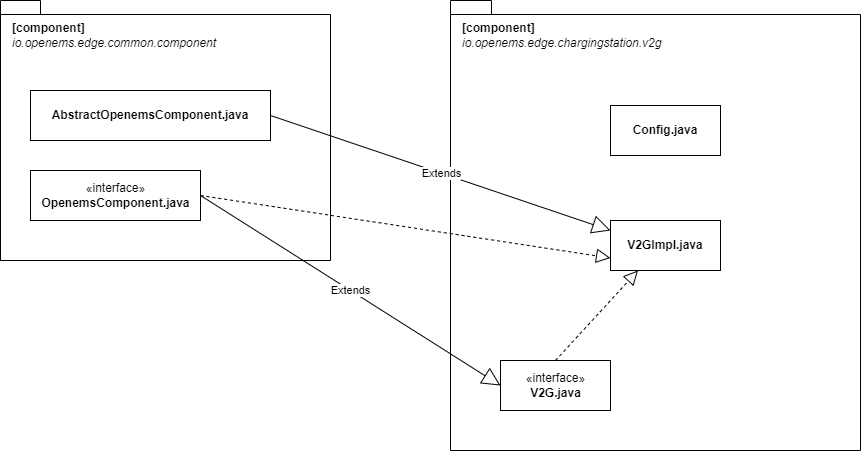

The diagram above was exported from draw.io. Its source (the exported page's mxGraphModel, read from the mxfile embedded in the PNG):
<mxGraphModel dx="2310" dy="770" grid="1" gridSize="10" guides="1" tooltips="1" connect="1" arrows="1" fold="1" page="1" pageScale="1" pageWidth="827" pageHeight="1169" math="0" shadow="0">
  <root>
    <mxCell id="0" />
    <mxCell id="1" parent="0" />
    <mxCell id="q2Tza_zQcmlIOEJKJOZQ-18" value="&lt;p style=&quot;line-height: 0.7;&quot;&gt;&lt;br&gt;&lt;/p&gt;" style="shape=folder;fontStyle=1;spacingTop=10;tabWidth=40;tabHeight=14;tabPosition=left;html=1;align=left;" vertex="1" parent="1">
      <mxGeometry x="70" y="190" width="410" height="450" as="geometry" />
    </mxCell>
    <mxCell id="q2Tza_zQcmlIOEJKJOZQ-19" value="«interface»&lt;br&gt;&lt;b&gt;V2G.java&lt;/b&gt;" style="html=1;" vertex="1" parent="1">
      <mxGeometry x="120" y="550" width="110" height="50" as="geometry" />
    </mxCell>
    <mxCell id="q2Tza_zQcmlIOEJKJOZQ-21" value="&lt;p style=&quot;margin:0px;margin-top:4px;text-align:center;&quot;&gt;&lt;br&gt;&lt;b&gt;V2GImpl.java&lt;/b&gt;&lt;/p&gt;" style="verticalAlign=top;align=left;overflow=fill;fontSize=12;fontFamily=Helvetica;html=1;" vertex="1" parent="1">
      <mxGeometry x="230" y="410" width="110" height="50" as="geometry" />
    </mxCell>
    <mxCell id="q2Tza_zQcmlIOEJKJOZQ-22" value="&lt;p style=&quot;margin:0px;margin-top:4px;text-align:center;&quot;&gt;&lt;br&gt;&lt;b&gt;Config.java&lt;/b&gt;&lt;/p&gt;" style="verticalAlign=top;align=left;overflow=fill;fontSize=12;fontFamily=Helvetica;html=1;" vertex="1" parent="1">
      <mxGeometry x="230" y="295" width="110" height="50" as="geometry" />
    </mxCell>
    <mxCell id="q2Tza_zQcmlIOEJKJOZQ-23" value="&lt;b&gt;[component]&lt;/b&gt;&lt;br&gt;&lt;i&gt;io.openems.edge.chargingstation.v2g&lt;/i&gt;" style="text;html=1;strokeColor=none;fillColor=none;align=left;verticalAlign=middle;whiteSpace=wrap;rounded=0;" vertex="1" parent="1">
      <mxGeometry x="80" y="210" width="60" height="30" as="geometry" />
    </mxCell>
    <mxCell id="q2Tza_zQcmlIOEJKJOZQ-24" value="&lt;p style=&quot;line-height: 0.7;&quot;&gt;&lt;br&gt;&lt;/p&gt;" style="shape=folder;fontStyle=1;spacingTop=10;tabWidth=40;tabHeight=14;tabPosition=left;html=1;align=left;" vertex="1" parent="1">
      <mxGeometry x="-380" y="190" width="330" height="260" as="geometry" />
    </mxCell>
    <mxCell id="q2Tza_zQcmlIOEJKJOZQ-25" value="&lt;b&gt;[component]&lt;/b&gt;&lt;br&gt;&lt;i&gt;io.openems.edge.common.component&lt;/i&gt;" style="text;html=1;strokeColor=none;fillColor=none;align=left;verticalAlign=middle;whiteSpace=wrap;rounded=0;" vertex="1" parent="1">
      <mxGeometry x="-370" y="210" width="60" height="30" as="geometry" />
    </mxCell>
    <mxCell id="q2Tza_zQcmlIOEJKJOZQ-26" value="&lt;p style=&quot;margin:0px;margin-top:4px;text-align:center;&quot;&gt;&lt;br&gt;&lt;b&gt;AbstractOpenemsComponent.java&lt;/b&gt;&lt;/p&gt;" style="verticalAlign=top;align=left;overflow=fill;fontSize=12;fontFamily=Helvetica;html=1;" vertex="1" parent="1">
      <mxGeometry x="-350" y="280" width="240" height="50" as="geometry" />
    </mxCell>
    <mxCell id="q2Tza_zQcmlIOEJKJOZQ-27" value="«interface»&lt;br&gt;&lt;b&gt;OpenemsComponent&lt;/b&gt;&lt;b&gt;.java&lt;/b&gt;" style="html=1;" vertex="1" parent="1">
      <mxGeometry x="-350" y="360" width="170" height="50" as="geometry" />
    </mxCell>
    <mxCell id="q2Tza_zQcmlIOEJKJOZQ-37" value="Extends" style="endArrow=block;endSize=16;endFill=0;html=1;rounded=0;entryX=0;entryY=0.5;entryDx=0;entryDy=0;exitX=1;exitY=0.5;exitDx=0;exitDy=0;" edge="1" parent="1" source="q2Tza_zQcmlIOEJKJOZQ-27" target="q2Tza_zQcmlIOEJKJOZQ-19">
      <mxGeometry width="160" relative="1" as="geometry">
        <mxPoint x="-170" y="384.29" as="sourcePoint" />
        <mxPoint x="-10" y="384.29" as="targetPoint" />
      </mxGeometry>
    </mxCell>
    <mxCell id="q2Tza_zQcmlIOEJKJOZQ-38" value="Extends" style="endArrow=block;endSize=16;endFill=0;html=1;rounded=0;exitX=1;exitY=0.5;exitDx=0;exitDy=0;" edge="1" parent="1" source="q2Tza_zQcmlIOEJKJOZQ-26">
      <mxGeometry width="160" relative="1" as="geometry">
        <mxPoint x="-90" y="490" as="sourcePoint" />
        <mxPoint x="230" y="420" as="targetPoint" />
      </mxGeometry>
    </mxCell>
    <mxCell id="q2Tza_zQcmlIOEJKJOZQ-39" value="" style="endArrow=block;dashed=1;endFill=0;endSize=12;html=1;rounded=0;entryX=0;entryY=0.75;entryDx=0;entryDy=0;exitX=1;exitY=0.5;exitDx=0;exitDy=0;" edge="1" parent="1" source="q2Tza_zQcmlIOEJKJOZQ-27" target="q2Tza_zQcmlIOEJKJOZQ-21">
      <mxGeometry width="160" relative="1" as="geometry">
        <mxPoint x="-90" y="490" as="sourcePoint" />
        <mxPoint x="70" y="490" as="targetPoint" />
      </mxGeometry>
    </mxCell>
    <mxCell id="q2Tza_zQcmlIOEJKJOZQ-40" value="" style="endArrow=block;dashed=1;endFill=0;endSize=12;html=1;rounded=0;entryX=0.25;entryY=1;entryDx=0;entryDy=0;exitX=0.5;exitY=0;exitDx=0;exitDy=0;" edge="1" parent="1" source="q2Tza_zQcmlIOEJKJOZQ-19" target="q2Tza_zQcmlIOEJKJOZQ-21">
      <mxGeometry width="160" relative="1" as="geometry">
        <mxPoint x="-170" y="395" as="sourcePoint" />
        <mxPoint x="240" y="457.5" as="targetPoint" />
      </mxGeometry>
    </mxCell>
  </root>
</mxGraphModel>